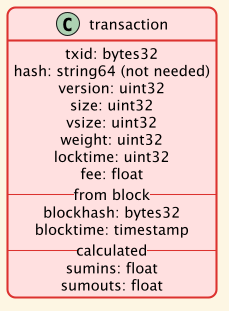

The diagram above was rendered by PlantUML. Its source (embedded in the PNG):
@startuml transaction

!theme sunlust

class transaction {
    txid: bytes32
    hash: string64 (not needed)
    version: uint32
    size: uint32 
    vsize: uint32 
    weight: uint32
    locktime: uint32
    fee: float
    --from block--
    blockhash: bytes32
    blocktime: timestamp
    --calculated--
    sumins: float
    sumouts: float
}

@enduml